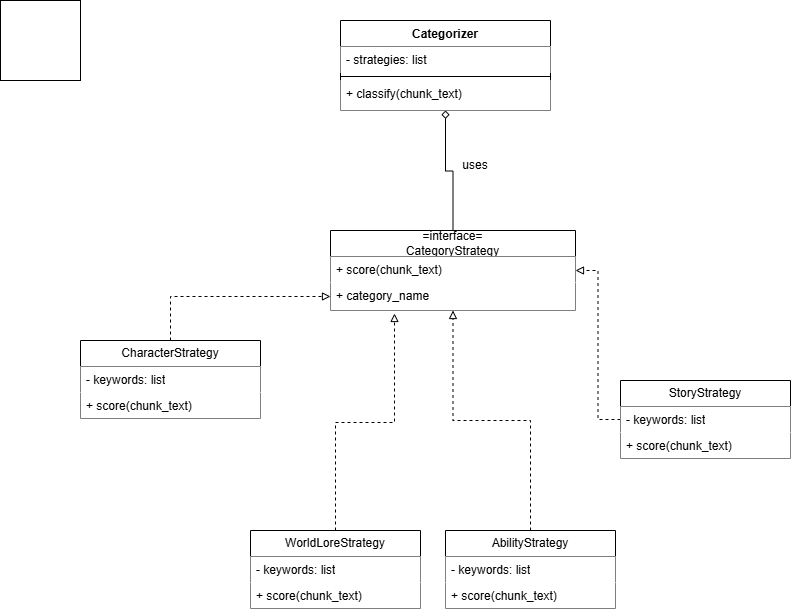

The diagram above was exported from draw.io. Its source (the exported page's mxGraphModel, read from the mxfile embedded in the PNG):
<mxGraphModel dx="1945" dy="605" grid="1" gridSize="10" guides="1" tooltips="1" connect="1" arrows="1" fold="1" page="1" pageScale="1" pageWidth="850" pageHeight="1100" math="0" shadow="0">
  <root>
    <mxCell id="0" />
    <mxCell id="1" parent="0" />
    <mxCell id="vv6Bw93VVBeHwVSuT3Vy-6" parent="1" style="swimlane;fontStyle=1;align=center;verticalAlign=top;childLayout=stackLayout;horizontal=1;startSize=26;horizontalStack=0;resizeParent=1;resizeParentMax=0;resizeLast=0;collapsible=1;marginBottom=0;whiteSpace=wrap;html=1;" value="Categorizer" vertex="1">
      <mxGeometry height="90" width="210" x="320" y="40" as="geometry" />
    </mxCell>
    <mxCell id="vv6Bw93VVBeHwVSuT3Vy-7" parent="vv6Bw93VVBeHwVSuT3Vy-6" style="text;align=left;verticalAlign=top;spacingLeft=4;spacingRight=4;overflow=hidden;rotatable=0;points=[[0,0.5],[1,0.5]];portConstraint=eastwest;whiteSpace=wrap;html=1;fillColor=default;" value="- strategies: list" vertex="1">
      <mxGeometry height="26" width="210" y="26" as="geometry" />
    </mxCell>
    <mxCell id="vv6Bw93VVBeHwVSuT3Vy-8" parent="vv6Bw93VVBeHwVSuT3Vy-6" style="line;strokeWidth=1;align=left;verticalAlign=middle;spacingTop=-1;spacingLeft=3;spacingRight=3;rotatable=0;labelPosition=right;points=[];portConstraint=eastwest;" value="" vertex="1">
      <mxGeometry height="8" width="210" y="52" as="geometry" />
    </mxCell>
    <mxCell id="vv6Bw93VVBeHwVSuT3Vy-9" parent="vv6Bw93VVBeHwVSuT3Vy-6" style="text;align=left;verticalAlign=top;spacingLeft=4;spacingRight=4;overflow=hidden;rotatable=0;points=[[0,0.5],[1,0.5]];portConstraint=eastwest;whiteSpace=wrap;html=1;fillColor=default;" value="+ classify(chunk_text)" vertex="1">
      <mxGeometry height="30" width="210" y="60" as="geometry" />
    </mxCell>
    <mxCell id="e3uhJSYG7Gq1z6G8gDjG-2" edge="1" parent="1" source="vv6Bw93VVBeHwVSuT3Vy-10" style="edgeStyle=orthogonalEdgeStyle;rounded=0;orthogonalLoop=1;jettySize=auto;html=1;endArrow=diamond;endFill=0;strokeColor=light-dark(#000000,#FFFFFF);">
      <mxGeometry relative="1" as="geometry">
        <mxPoint x="425" y="130" as="targetPoint" />
      </mxGeometry>
    </mxCell>
    <mxCell id="vv6Bw93VVBeHwVSuT3Vy-10" parent="1" style="swimlane;fontStyle=0;childLayout=stackLayout;horizontal=1;startSize=26;horizontalStack=0;resizeParent=1;resizeParentMax=0;resizeLast=0;collapsible=1;marginBottom=0;whiteSpace=wrap;html=1;" value="=interface=&lt;br&gt;CategoryStrategy" vertex="1">
      <mxGeometry height="80" width="245" x="310" y="250" as="geometry" />
    </mxCell>
    <mxCell id="vv6Bw93VVBeHwVSuT3Vy-11" parent="vv6Bw93VVBeHwVSuT3Vy-10" style="text;align=left;verticalAlign=top;spacingLeft=4;spacingRight=4;overflow=hidden;rotatable=0;points=[[0,0.5],[1,0.5]];portConstraint=eastwest;whiteSpace=wrap;html=1;fillColor=default;" value="+ score(chunk_&lt;span style=&quot;background-color: transparent; color: light-dark(rgb(0, 0, 0), rgb(255, 255, 255));&quot;&gt;text)&lt;/span&gt;" vertex="1">
      <mxGeometry height="26" width="245" y="26" as="geometry" />
    </mxCell>
    <mxCell id="vv6Bw93VVBeHwVSuT3Vy-12" parent="vv6Bw93VVBeHwVSuT3Vy-10" style="text;align=left;verticalAlign=top;spacingLeft=4;spacingRight=4;overflow=hidden;rotatable=0;points=[[0,0.5],[1,0.5]];portConstraint=eastwest;whiteSpace=wrap;html=1;fillColor=default;" value="+ category_name" vertex="1">
      <mxGeometry height="28" width="245" y="52" as="geometry" />
    </mxCell>
    <mxCell id="vv6Bw93VVBeHwVSuT3Vy-36" edge="1" parent="1" source="vv6Bw93VVBeHwVSuT3Vy-14" style="edgeStyle=orthogonalEdgeStyle;rounded=0;orthogonalLoop=1;jettySize=auto;html=1;entryX=0;entryY=0.5;entryDx=0;entryDy=0;dashed=1;endArrow=block;endFill=0;" target="vv6Bw93VVBeHwVSuT3Vy-12">
      <mxGeometry relative="1" as="geometry" />
    </mxCell>
    <mxCell id="vv6Bw93VVBeHwVSuT3Vy-14" parent="1" style="swimlane;fontStyle=0;childLayout=stackLayout;horizontal=1;startSize=26;horizontalStack=0;resizeParent=1;resizeParentMax=0;resizeLast=0;collapsible=1;marginBottom=0;whiteSpace=wrap;html=1;" value="CharacterStrategy" vertex="1">
      <mxGeometry height="78" width="180" x="60" y="360" as="geometry" />
    </mxCell>
    <mxCell id="vv6Bw93VVBeHwVSuT3Vy-15" parent="vv6Bw93VVBeHwVSuT3Vy-14" style="text;align=left;verticalAlign=top;spacingLeft=4;spacingRight=4;overflow=hidden;rotatable=0;points=[[0,0.5],[1,0.5]];portConstraint=eastwest;whiteSpace=wrap;html=1;fillColor=default;" value="- keywords: list" vertex="1">
      <mxGeometry height="26" width="180" y="26" as="geometry" />
    </mxCell>
    <mxCell id="vv6Bw93VVBeHwVSuT3Vy-16" parent="vv6Bw93VVBeHwVSuT3Vy-14" style="text;align=left;verticalAlign=top;spacingLeft=4;spacingRight=4;overflow=hidden;rotatable=0;points=[[0,0.5],[1,0.5]];portConstraint=eastwest;whiteSpace=wrap;html=1;fillColor=default;" value="+ score(chunk_text)" vertex="1">
      <mxGeometry height="26" width="180" y="52" as="geometry" />
    </mxCell>
    <mxCell id="vv6Bw93VVBeHwVSuT3Vy-41" edge="1" parent="1" source="vv6Bw93VVBeHwVSuT3Vy-17" style="edgeStyle=orthogonalEdgeStyle;rounded=0;orthogonalLoop=1;jettySize=auto;html=1;dashed=1;endArrow=block;endFill=0;">
      <mxGeometry relative="1" as="geometry">
        <mxPoint x="374" y="333" as="targetPoint" />
      </mxGeometry>
    </mxCell>
    <mxCell id="vv6Bw93VVBeHwVSuT3Vy-17" parent="1" style="swimlane;fontStyle=0;childLayout=stackLayout;horizontal=1;startSize=26;horizontalStack=0;resizeParent=1;resizeParentMax=0;resizeLast=0;collapsible=1;marginBottom=0;whiteSpace=wrap;html=1;" value="WorldLoreStrategy" vertex="1">
      <mxGeometry height="78" width="170" x="230" y="550" as="geometry" />
    </mxCell>
    <mxCell id="vv6Bw93VVBeHwVSuT3Vy-18" parent="vv6Bw93VVBeHwVSuT3Vy-17" style="text;align=left;verticalAlign=top;spacingLeft=4;spacingRight=4;overflow=hidden;rotatable=0;points=[[0,0.5],[1,0.5]];portConstraint=eastwest;whiteSpace=wrap;html=1;fillColor=default;" value="- keywords: list" vertex="1">
      <mxGeometry height="26" width="170" y="26" as="geometry" />
    </mxCell>
    <mxCell id="vv6Bw93VVBeHwVSuT3Vy-19" parent="vv6Bw93VVBeHwVSuT3Vy-17" style="text;align=left;verticalAlign=top;spacingLeft=4;spacingRight=4;overflow=hidden;rotatable=0;points=[[0,0.5],[1,0.5]];portConstraint=eastwest;whiteSpace=wrap;html=1;fillColor=default;" value="+ score(chunk_text)" vertex="1">
      <mxGeometry height="26" width="170" y="52" as="geometry" />
    </mxCell>
    <mxCell id="vv6Bw93VVBeHwVSuT3Vy-39" edge="1" parent="1" source="vv6Bw93VVBeHwVSuT3Vy-20" style="edgeStyle=orthogonalEdgeStyle;rounded=0;orthogonalLoop=1;jettySize=auto;html=1;entryX=1;entryY=0.5;entryDx=0;entryDy=0;dashed=1;endArrow=block;endFill=0;" target="vv6Bw93VVBeHwVSuT3Vy-10">
      <mxGeometry relative="1" as="geometry" />
    </mxCell>
    <mxCell id="vv6Bw93VVBeHwVSuT3Vy-20" parent="1" style="swimlane;fontStyle=0;childLayout=stackLayout;horizontal=1;startSize=26;horizontalStack=0;resizeParent=1;resizeParentMax=0;resizeLast=0;collapsible=1;marginBottom=0;whiteSpace=wrap;html=1;" value="StoryStrategy" vertex="1">
      <mxGeometry height="78" width="170" x="600" y="400" as="geometry" />
    </mxCell>
    <mxCell id="vv6Bw93VVBeHwVSuT3Vy-21" parent="vv6Bw93VVBeHwVSuT3Vy-20" style="text;align=left;verticalAlign=top;spacingLeft=4;spacingRight=4;overflow=hidden;rotatable=0;points=[[0,0.5],[1,0.5]];portConstraint=eastwest;whiteSpace=wrap;html=1;fillColor=default;" value="- keywords: list" vertex="1">
      <mxGeometry height="26" width="170" y="26" as="geometry" />
    </mxCell>
    <mxCell id="vv6Bw93VVBeHwVSuT3Vy-22" parent="vv6Bw93VVBeHwVSuT3Vy-20" style="text;align=left;verticalAlign=top;spacingLeft=4;spacingRight=4;overflow=hidden;rotatable=0;points=[[0,0.5],[1,0.5]];portConstraint=eastwest;whiteSpace=wrap;html=1;fillColor=default;" value="+ score(chunk_text)" vertex="1">
      <mxGeometry height="26" width="170" y="52" as="geometry" />
    </mxCell>
    <mxCell id="vv6Bw93VVBeHwVSuT3Vy-38" edge="1" parent="1" source="vv6Bw93VVBeHwVSuT3Vy-23" style="edgeStyle=orthogonalEdgeStyle;rounded=0;orthogonalLoop=1;jettySize=auto;html=1;entryX=0.5;entryY=1;entryDx=0;entryDy=0;dashed=1;endArrow=block;endFill=0;" target="vv6Bw93VVBeHwVSuT3Vy-10">
      <mxGeometry relative="1" as="geometry">
        <mxPoint x="-50" y="470" as="targetPoint" />
      </mxGeometry>
    </mxCell>
    <mxCell id="vv6Bw93VVBeHwVSuT3Vy-23" parent="1" style="swimlane;fontStyle=0;childLayout=stackLayout;horizontal=1;startSize=26;horizontalStack=0;resizeParent=1;resizeParentMax=0;resizeLast=0;collapsible=1;marginBottom=0;whiteSpace=wrap;html=1;" value="AbilityStrategy" vertex="1">
      <mxGeometry height="78" width="170" x="425" y="550" as="geometry" />
    </mxCell>
    <mxCell id="vv6Bw93VVBeHwVSuT3Vy-24" parent="vv6Bw93VVBeHwVSuT3Vy-23" style="text;align=left;verticalAlign=top;spacingLeft=4;spacingRight=4;overflow=hidden;rotatable=0;points=[[0,0.5],[1,0.5]];portConstraint=eastwest;whiteSpace=wrap;html=1;fillColor=default;" value="- keywords: list" vertex="1">
      <mxGeometry height="26" width="170" y="26" as="geometry" />
    </mxCell>
    <mxCell id="vv6Bw93VVBeHwVSuT3Vy-25" parent="vv6Bw93VVBeHwVSuT3Vy-23" style="text;align=left;verticalAlign=top;spacingLeft=4;spacingRight=4;overflow=hidden;rotatable=0;points=[[0,0.5],[1,0.5]];portConstraint=eastwest;whiteSpace=wrap;html=1;fillColor=default;" value="+ score(chunk_text)" vertex="1">
      <mxGeometry height="26" width="170" y="52" as="geometry" />
    </mxCell>
    <mxCell id="vv6Bw93VVBeHwVSuT3Vy-30" edge="1" parent="1" source="vv6Bw93VVBeHwVSuT3Vy-6" style="edgeStyle=orthogonalEdgeStyle;rounded=0;orthogonalLoop=1;jettySize=auto;html=1;exitX=0.5;exitY=1;exitDx=0;exitDy=0;entryX=0.5;entryY=1;entryDx=0;entryDy=0;endArrow=block;endFill=0;" target="vv6Bw93VVBeHwVSuT3Vy-6">
      <mxGeometry relative="1" as="geometry" />
    </mxCell>
    <mxCell id="vv6Bw93VVBeHwVSuT3Vy-40" parent="1" style="text;html=1;whiteSpace=wrap;align=center;verticalAlign=middle;rounded=0;" value="uses" vertex="1">
      <mxGeometry height="30" width="60" x="425" y="170" as="geometry" />
    </mxCell>
    <mxCell id="e3uhJSYG7Gq1z6G8gDjG-3" parent="1" style="whiteSpace=wrap;html=1;aspect=fixed;" value="" vertex="1">
      <mxGeometry height="80" width="80" x="-20" y="20" as="geometry" />
    </mxCell>
  </root>
</mxGraphModel>